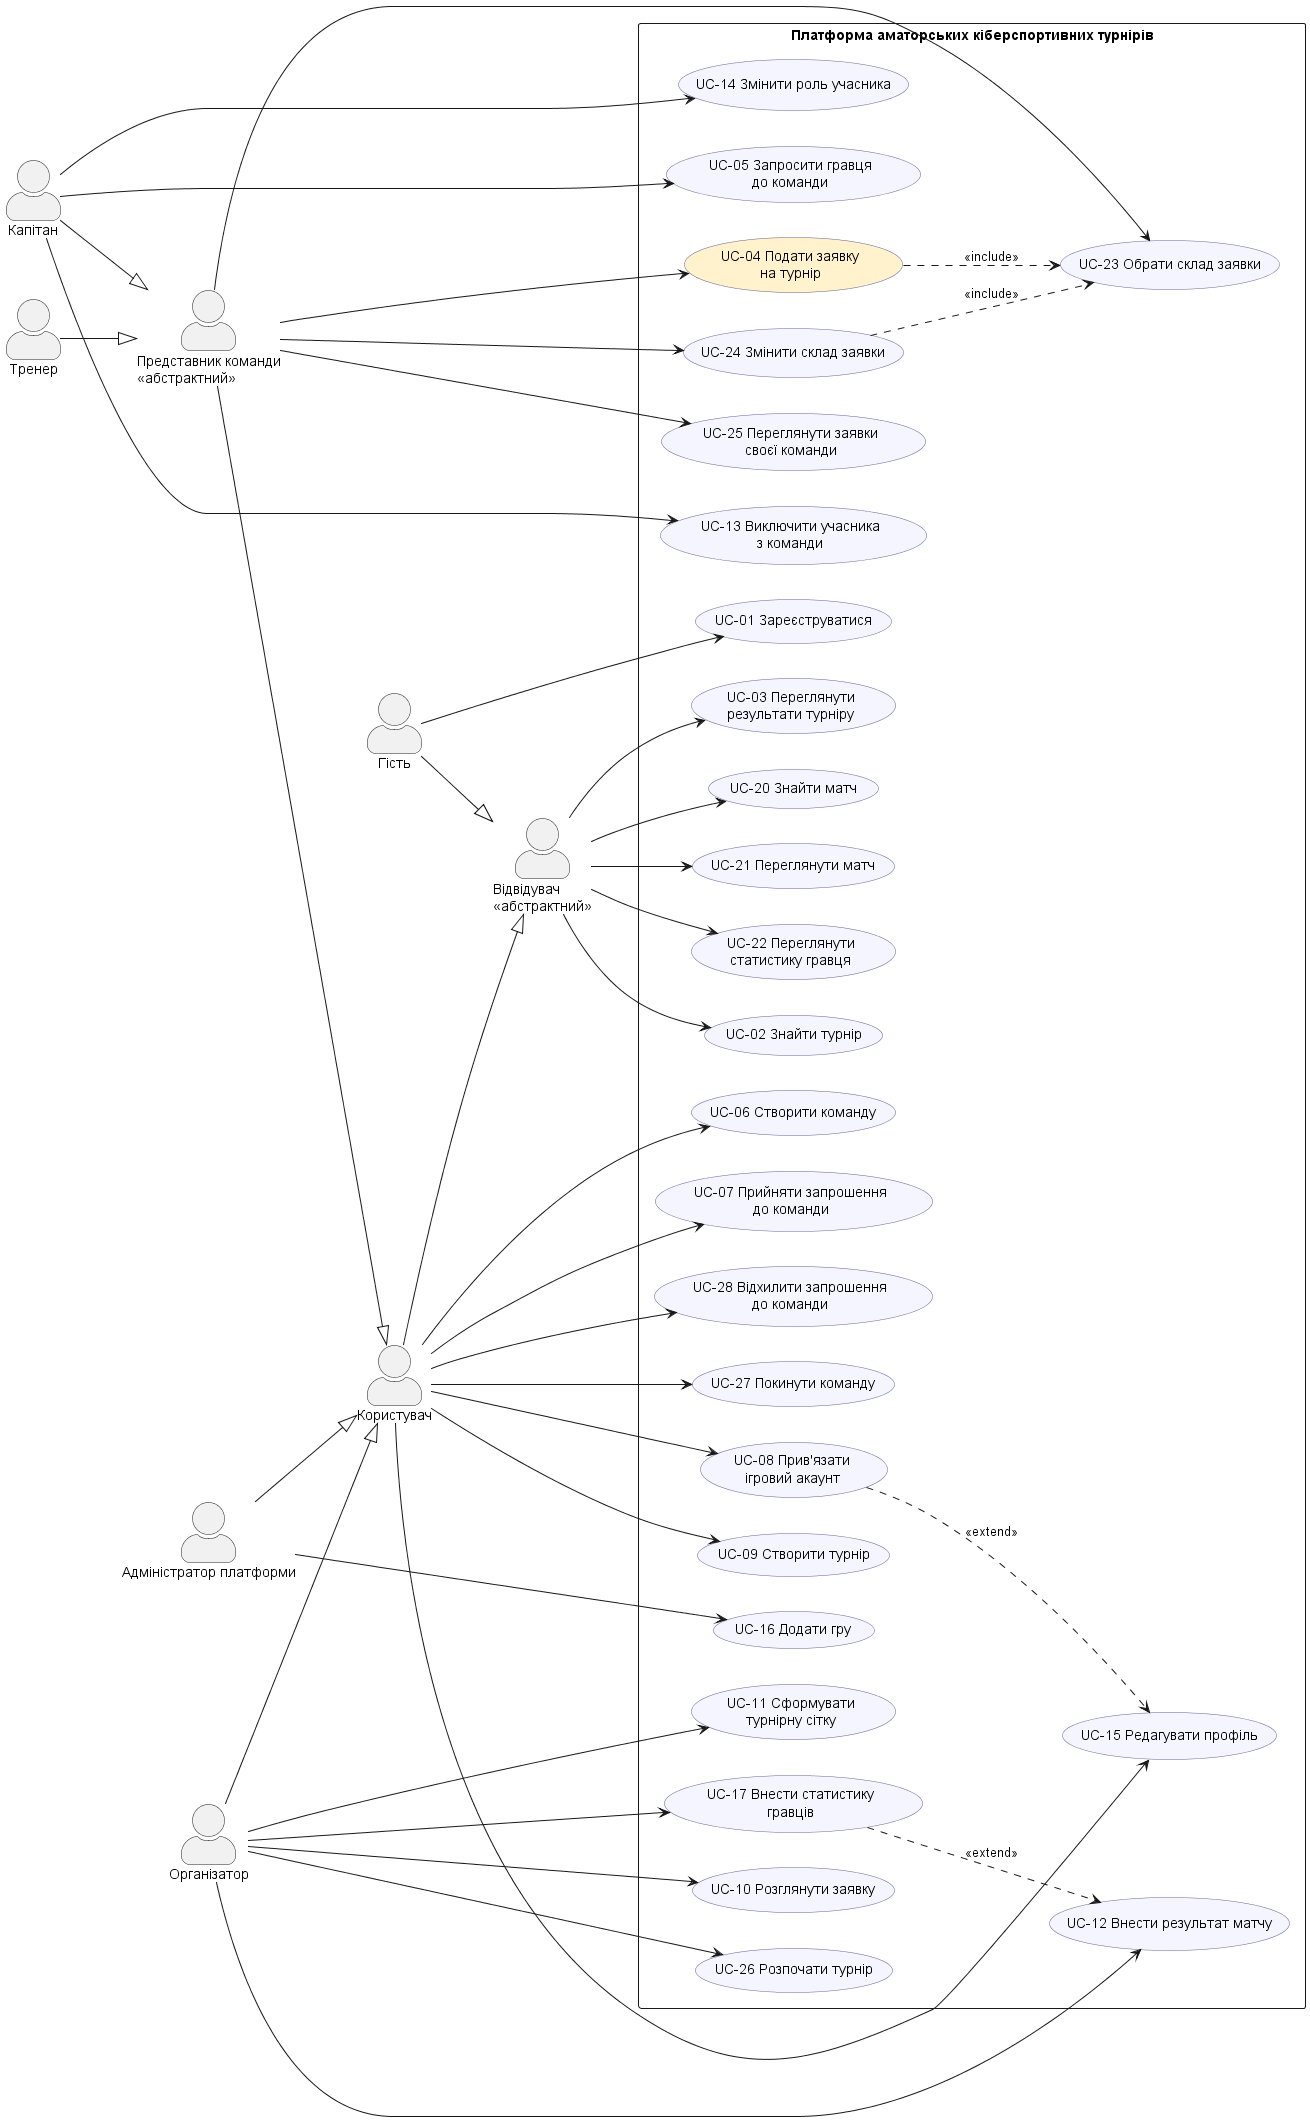

The diagram above was rendered by PlantUML. Its source (embedded in the PNG):
@startuml use-cases
left to right direction
skinparam packageStyle rectangle
skinparam actorStyle awesome
skinparam usecase {
  BackgroundColor #F5F5FF
  BorderColor #6464A0
}

' ===== Актори =====
actor "Відвідувач\n<<абстрактний>>" as Visitor
actor "Гість" as Guest
actor "Користувач" as User
actor "Представник команди\n<<абстрактний>>" as TeamRep
actor "Капітан" as Captain
actor "Тренер" as Coach
actor "Організатор" as Organizer
actor "Адміністратор платформи" as Admin

' ===== Узагальнення акторів =====
Guest --|> Visitor
User --|> Visitor
TeamRep --|> User
Organizer --|> User
Admin --|> User
Captain --|> TeamRep
Coach --|> TeamRep

rectangle "Платформа аматорських кіберспортивних турнірів" {
  ' Відвідувач
  usecase "UC-02 Знайти турнір" as UC02
  usecase "UC-03 Переглянути\nрезультати турніру" as UC03
  usecase "UC-20 Знайти матч" as UC20
  usecase "UC-21 Переглянути матч" as UC21
  usecase "UC-22 Переглянути\nстатистику гравця" as UC22

  ' Гість
  usecase "UC-01 Зареєструватися" as UC01

  ' Користувач
  usecase "UC-06 Створити команду" as UC06
  usecase "UC-07 Прийняти запрошення\nдо команди" as UC07
  usecase "UC-28 Відхилити запрошення\nдо команди" as UC28
  usecase "UC-27 Покинути команду" as UC27
  usecase "UC-15 Редагувати профіль" as UC15
  usecase "UC-08 Прив'язати\nігровий акаунт" as UC08
  usecase "UC-09 Створити турнір" as UC09

  ' Представник команди
  usecase "UC-04 Подати заявку\nна турнір" as UC04 #FFF2CC
  usecase "UC-23 Обрати склад заявки" as UC23
  usecase "UC-24 Змінити склад заявки" as UC24
  usecase "UC-25 Переглянути заявки\nсвоєї команди" as UC25

  ' Капітан
  usecase "UC-05 Запросити гравця\nдо команди" as UC05
  usecase "UC-13 Виключити учасника\nз команди" as UC13
  usecase "UC-14 Змінити роль учасника" as UC14

  ' Організатор
  usecase "UC-10 Розглянути заявку" as UC10
  usecase "UC-26 Розпочати турнір" as UC26
  usecase "UC-11 Сформувати\nтурнірну сітку" as UC11
  usecase "UC-12 Внести результат матчу" as UC12
  usecase "UC-17 Внести статистику\nгравців" as UC17

  ' Адміністратор платформи
  usecase "UC-16 Додати гру" as UC16
}

' ===== Асоціації актор - UC =====
Visitor --> UC02
Visitor --> UC03
Visitor --> UC20
Visitor --> UC21
Visitor --> UC22

Guest --> UC01

User --> UC06
User --> UC07
User --> UC28
User --> UC27
User --> UC15
User --> UC08
User --> UC09

TeamRep --> UC04
TeamRep --> UC23
TeamRep --> UC24
TeamRep --> UC25

Captain --> UC05
Captain --> UC13
Captain --> UC14

Organizer --> UC10
Organizer --> UC26
Organizer --> UC11
Organizer --> UC12
Organizer --> UC17

Admin --> UC16

' ===== include / extend =====
UC04 ..> UC23 : <<include>>
UC24 ..> UC23 : <<include>>
UC08 ..> UC15 : <<extend>>
UC17 ..> UC12 : <<extend>>

@enduml